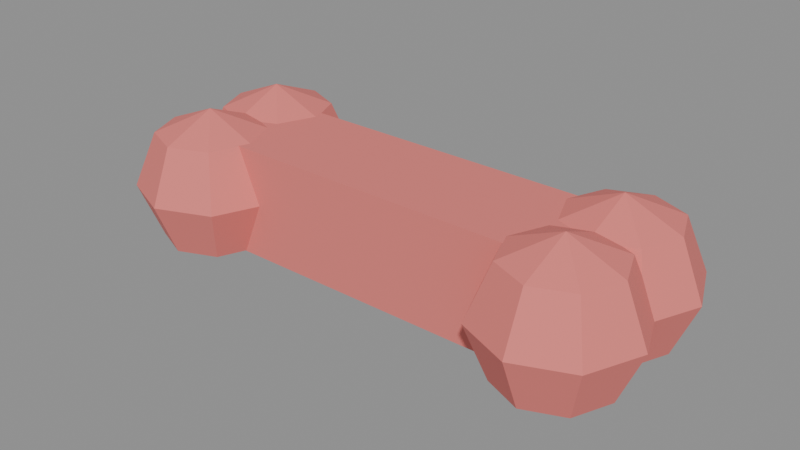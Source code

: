 # Source: PETS_BRINQUEDO_v01.blend  (saved by Blender 4.2.66; exported with 4.5.12 LTS)
import bpy
from mathutils import Matrix  # noqa: F401  (used for matrix-valued properties, if any)

bpy.ops.wm.read_factory_settings(use_empty=True)
scene = bpy.context.scene
scene.name = 'Scene'

# ---- materials (node trees are filled in below, after node groups)
mat_polyroom_pbr = bpy.data.materials.new('Polyroom_PBR')

# ---- material node trees
mat_polyroom_pbr.use_nodes = True; mat_polyroom_pbr.node_tree.nodes.clear()
_N = mat_polyroom_pbr.node_tree.nodes; _L = mat_polyroom_pbr.node_tree.links
n0 = _N.new('ShaderNodeOutputMaterial'); n0.name = 'Material Output'; n0.location = (0, 0)
n1 = _N.new('ShaderNodeBsdfPrincipled'); n1.name = 'Principled BSDF'; n1.location = (0, 0)
n1.inputs[2].default_value = 0.8
n2 = _N.new('ShaderNodeVertexColor'); n2.name = 'Color Attribute'; n2.location = (0, 0)
n2.layer_name = 'Color'
_L.new(n2.outputs[0], n1.inputs[0])
_L.new(n1.outputs[0], n0.inputs[0])
n0.is_active_output = True

# ---- meshes
me_pets_brinquedo_v01 = bpy.data.meshes.new('PETS_BRINQUEDO_v01')
me_pets_brinquedo_v01.from_pydata([(-0.08, -0.025, 0.01), (-0.08, -0.025, 0.06), (-0.08, 0.025, 0.01), (-0.08, 0.025, 0.06), (0.08, -0.025, 0.01), (0.08, -0.025, 0.06), (0.08, 0.025, 0.01), (0.08, 0.025, 0.06), (-0.0725, 0.0375, 0.05975), (-0.06525, 0.04475, 0.035), (-0.0725, 0.0375, 0.01025), (-0.06525, 0.02, 0.05975), (-0.055, 0.02, 0.035), (-0.06525, 0.02, 0.01025), (-0.0725, 0.0025, 0.05975), (-0.06525, -0.004749, 0.035), (-0.0725, 0.0025, 0.01025), (-0.09, -0.004749, 0.05975), (-0.09, -0.015, 0.035), (-0.09, -0.004749, 0.01025), (-0.1075, 0.0025, 0.05975), (-0.1147, -0.004749, 0.035), (-0.1075, 0.0025, 0.01025), (-0.09, 0.02, 0.0), (-0.1147, 0.02, 0.05975), (-0.125, 0.02, 0.035), (-0.1147, 0.02, 0.01025), (-0.1075, 0.0375, 0.05975), (-0.1147, 0.04475, 0.035), (-0.1075, 0.0375, 0.01025), (-0.09, 0.02, 0.07), (-0.09, 0.04475, 0.05975), (-0.09, 0.055, 0.035), (-0.09, 0.04475, 0.01025), (-0.0725, -0.0025, 0.05975), (-0.06525, 0.004749, 0.035), (-0.0725, -0.0025, 0.01025), (-0.06525, -0.02, 0.05975), (-0.055, -0.02, 0.035), (-0.06525, -0.02, 0.01025), (-0.0725, -0.0375, 0.05975), (-0.06525, -0.04475, 0.035), (-0.0725, -0.0375, 0.01025), (-0.09, -0.04475, 0.05975), (-0.09, -0.055, 0.035), (-0.09, -0.04475, 0.01025), (-0.1075, -0.0375, 0.05975), (-0.1147, -0.04475, 0.035), (-0.1075, -0.0375, 0.01025), (-0.09, -0.02, 0.0), (-0.1147, -0.02, 0.05975), (-0.125, -0.02, 0.035), (-0.1147, -0.02, 0.01025), (-0.1075, -0.0025, 0.05975), (-0.1147, 0.004749, 0.035), (-0.1075, -0.0025, 0.01025), (-0.09, -0.02, 0.07), (-0.09, 0.004749, 0.05975), (-0.09, 0.015, 0.035), (-0.09, 0.004749, 0.01025), (0.1075, 0.0375, 0.05975), (0.1147, 0.04475, 0.035), (0.1075, 0.0375, 0.01025), (0.1147, 0.02, 0.05975), (0.125, 0.02, 0.035), (0.1147, 0.02, 0.01025), (0.1075, 0.0025, 0.05975), (0.1147, -0.004749, 0.035), (0.1075, 0.0025, 0.01025), (0.09, -0.004749, 0.05975), (0.09, -0.015, 0.035), (0.09, -0.004749, 0.01025), (0.0725, 0.0025, 0.05975), (0.06525, -0.004749, 0.035), (0.0725, 0.0025, 0.01025), (0.09, 0.02, 0.0), (0.06525, 0.02, 0.05975), (0.055, 0.02, 0.035), (0.06525, 0.02, 0.01025), (0.0725, 0.0375, 0.05975), (0.06525, 0.04475, 0.035), (0.0725, 0.0375, 0.01025), (0.09, 0.02, 0.07), (0.09, 0.04475, 0.05975), (0.09, 0.055, 0.035), (0.09, 0.04475, 0.01025), (0.1075, -0.0025, 0.05975), (0.1147, 0.004749, 0.035), (0.1075, -0.0025, 0.01025), (0.1147, -0.02, 0.05975), (0.125, -0.02, 0.035), (0.1147, -0.02, 0.01025), (0.1075, -0.0375, 0.05975), (0.1147, -0.04475, 0.035), (0.1075, -0.0375, 0.01025), (0.09, -0.04475, 0.05975), (0.09, -0.055, 0.035), (0.09, -0.04475, 0.01025), (0.0725, -0.0375, 0.05975), (0.06525, -0.04475, 0.035), (0.0725, -0.0375, 0.01025), (0.09, -0.02, 0.0), (0.06525, -0.02, 0.05975), (0.055, -0.02, 0.035), (0.06525, -0.02, 0.01025), (0.0725, -0.0025, 0.05975), (0.06525, 0.004749, 0.035), (0.0725, -0.0025, 0.01025), (0.09, -0.02, 0.07), (0.09, 0.004749, 0.05975), (0.09, 0.015, 0.035), (0.09, 0.004749, 0.01025)], [], [(0, 1, 3, 2), (2, 3, 7, 6), (6, 7, 5, 4), (4, 5, 1, 0), (2, 6, 4, 0), (7, 3, 1, 5), (32, 31, 8, 9), (33, 32, 9, 10), (31, 30, 8), (23, 33, 10), (10, 9, 12, 13), (8, 30, 11), (23, 10, 13), (9, 8, 11, 12), (13, 12, 15, 16), (11, 30, 14), (23, 13, 16), (12, 11, 14, 15), (15, 14, 17, 18), (16, 15, 18, 19), (14, 30, 17), (23, 16, 19), (23, 19, 22), (18, 17, 20, 21), (19, 18, 21, 22), (17, 30, 20), (23, 22, 26), (21, 20, 24, 25), (22, 21, 25, 26), (20, 30, 24), (23, 26, 29), (25, 24, 27, 28), (26, 25, 28, 29), (24, 30, 27), (23, 29, 33), (28, 27, 31, 32), (29, 28, 32, 33), (27, 30, 31), (59, 58, 35, 36), (57, 56, 34), (49, 59, 36), (58, 57, 34, 35), (49, 36, 39), (35, 34, 37, 38), (36, 35, 38, 39), (34, 56, 37), (37, 56, 40), (49, 39, 42), (38, 37, 40, 41), (39, 38, 41, 42), (42, 41, 44, 45), (40, 56, 43), (49, 42, 45), (41, 40, 43, 44), (45, 44, 47, 48), (43, 56, 46), (49, 45, 48), (44, 43, 46, 47), (48, 47, 51, 52), (46, 56, 50), (49, 48, 52), (47, 46, 50, 51), (52, 51, 54, 55), (50, 56, 53), (49, 52, 55), (51, 50, 53, 54), (55, 54, 58, 59), (53, 56, 57), (49, 55, 59), (54, 53, 57, 58), (75, 85, 62), (84, 83, 60, 61), (85, 84, 61, 62), (83, 82, 60), (75, 62, 65), (61, 60, 63, 64), (62, 61, 64, 65), (60, 82, 63), (75, 65, 68), (64, 63, 66, 67), (65, 64, 67, 68), (63, 82, 66), (75, 68, 71), (67, 66, 69, 70), (68, 67, 70, 71), (66, 82, 69), (69, 82, 72), (75, 71, 74), (70, 69, 72, 73), (71, 70, 73, 74), (74, 73, 77, 78), (72, 82, 76), (75, 74, 78), (73, 72, 76, 77), (78, 77, 80, 81), (76, 82, 79), (75, 78, 81), (77, 76, 79, 80), (81, 80, 84, 85), (79, 82, 83), (75, 81, 85), (80, 79, 83, 84), (111, 110, 87, 88), (109, 108, 86), (101, 111, 88), (110, 109, 86, 87), (86, 108, 89), (101, 88, 91), (87, 86, 89, 90), (88, 87, 90, 91), (91, 90, 93, 94), (89, 108, 92), (101, 91, 94), (90, 89, 92, 93), (94, 93, 96, 97), (92, 108, 95), (101, 94, 97), (93, 92, 95, 96), (97, 96, 99, 100), (95, 108, 98), (101, 97, 100), (96, 95, 98, 99), (100, 99, 103, 104), (98, 108, 102), (101, 100, 104), (99, 98, 102, 103), (104, 103, 106, 107), (102, 108, 105), (101, 104, 107), (103, 102, 105, 106), (106, 105, 109, 110), (107, 106, 110, 111), (105, 108, 109), (101, 107, 111)])
_uv = me_pets_brinquedo_v01.uv_layers.new(name='UVMap')
_uv.uv.foreach_set('vector', [0.1391, 0.574, 0.008442, 0.574, 0.008442, 0.4433, 0.1391, 0.4433, 0.1391, 0.4265, 0.008442, 0.4265, 0.008442, 0.008442, 0.1391, 0.008442, 0.2866, 0.574, 0.156, 0.574, 0.156, 0.4433, 0.2866, 0.4433, 0.2866, 0.4265, 0.156, 0.4265, 0.156, 0.008442, 0.2866, 0.008442, 0.4341, 0.008442, 0.4341, 0.4265, 0.3035, 0.4265, 0.3035, 0.008442, 0.5816, 0.008442, 0.5816, 0.4265, 0.451, 0.4265, 0.451, 0.008442, 0.6631, 0.0731, 0.6631, 0.008442, 0.7089, 0.008442, 0.7278, 0.0731, 0.6631, 0.1378, 0.6631, 0.0731, 0.7278, 0.0731, 0.7089, 0.1378, 0.7421, 0.5377, 0.8018, 0.5129, 0.7771, 0.5727, 0.8018, 0.7955, 0.8615, 0.8202, 0.8265, 0.8552, 0.3224, 0.5727, 0.3035, 0.508, 0.3681, 0.508, 0.3681, 0.5727, 0.7771, 0.5727, 0.8018, 0.5129, 0.8265, 0.5727, 0.8018, 0.7955, 0.8265, 0.8552, 0.7771, 0.8552, 0.3035, 0.508, 0.3224, 0.4433, 0.3681, 0.4433, 0.3681, 0.508, 0.3681, 0.5727, 0.3681, 0.508, 0.4328, 0.508, 0.4138, 0.5727, 0.8265, 0.5727, 0.8018, 0.5129, 0.8615, 0.5377, 0.8018, 0.7955, 0.7771, 0.8552, 0.7421, 0.8202, 0.3681, 0.508, 0.3681, 0.4433, 0.4138, 0.4433, 0.4328, 0.508, 0.5985, 0.2193, 0.6174, 0.1546, 0.6631, 0.1546, 0.6631, 0.2193, 0.6174, 0.284, 0.5985, 0.2193, 0.6631, 0.2193, 0.6631, 0.284, 0.8615, 0.5377, 0.8018, 0.5129, 0.8615, 0.4882, 0.8018, 0.7955, 0.7421, 0.8202, 0.7421, 0.7707, 0.8018, 0.7955, 0.7421, 0.7707, 0.7771, 0.7357, 0.6631, 0.2193, 0.6631, 0.1546, 0.7089, 0.1546, 0.7278, 0.2193, 0.6631, 0.284, 0.6631, 0.2193, 0.7278, 0.2193, 0.7089, 0.284, 0.8615, 0.4882, 0.8018, 0.5129, 0.8265, 0.4532, 0.8018, 0.7955, 0.7771, 0.7357, 0.8265, 0.7357, 0.4497, 0.508, 0.4686, 0.4433, 0.5143, 0.4433, 0.5143, 0.508, 0.4686, 0.5727, 0.4497, 0.508, 0.5143, 0.508, 0.5143, 0.5727, 0.8265, 0.4532, 0.8018, 0.5129, 0.7771, 0.4532, 0.8018, 0.7955, 0.8265, 0.7357, 0.8615, 0.7707, 0.5143, 0.508, 0.5143, 0.4433, 0.56, 0.4433, 0.579, 0.508, 0.5143, 0.5727, 0.5143, 0.508, 0.579, 0.508, 0.56, 0.5727, 0.7771, 0.4532, 0.8018, 0.5129, 0.7421, 0.4882, 0.8018, 0.7955, 0.8615, 0.7707, 0.8615, 0.8202, 0.5985, 0.0731, 0.6174, 0.008442, 0.6631, 0.008442, 0.6631, 0.0731, 0.6174, 0.1378, 0.5985, 0.0731, 0.6631, 0.0731, 0.6631, 0.1378, 0.7421, 0.4882, 0.8018, 0.5129, 0.7421, 0.5377, 0.3681, 0.865, 0.3681, 0.8004, 0.4328, 0.8004, 0.4138, 0.865, 0.683, 0.4203, 0.6582, 0.3606, 0.718, 0.3853, 0.8044, 0.06818, 0.7447, 0.09292, 0.7447, 0.04343, 0.3681, 0.8004, 0.3681, 0.7357, 0.4138, 0.7357, 0.4328, 0.8004, 0.8044, 0.06818, 0.7447, 0.04343, 0.7797, 0.008442, 0.3035, 0.6542, 0.3224, 0.5895, 0.3681, 0.5895, 0.3681, 0.6542, 0.3224, 0.7188, 0.3035, 0.6542, 0.3681, 0.6542, 0.3681, 0.7188, 0.718, 0.3853, 0.6582, 0.3606, 0.718, 0.3358, 0.718, 0.3358, 0.6582, 0.3606, 0.683, 0.3008, 0.8044, 0.06818, 0.7797, 0.008442, 0.8292, 0.008442, 0.3681, 0.6542, 0.3681, 0.5895, 0.4138, 0.5895, 0.4328, 0.6542, 0.3681, 0.7188, 0.3681, 0.6542, 0.4328, 0.6542, 0.4138, 0.7188, 0.6148, 0.865, 0.5959, 0.8004, 0.6605, 0.8004, 0.6605, 0.865, 0.683, 0.3008, 0.6582, 0.3606, 0.6335, 0.3008, 0.8044, 0.06818, 0.8292, 0.008442, 0.8642, 0.04343, 0.5959, 0.8004, 0.6148, 0.7357, 0.6605, 0.7357, 0.6605, 0.8004, 0.6605, 0.865, 0.6605, 0.8004, 0.7252, 0.8004, 0.7062, 0.865, 0.6335, 0.3008, 0.6582, 0.3606, 0.5985, 0.3358, 0.8044, 0.06818, 0.8642, 0.04343, 0.8642, 0.09292, 0.6605, 0.8004, 0.6605, 0.7357, 0.7062, 0.7357, 0.7252, 0.8004, 0.4686, 0.7188, 0.4497, 0.6542, 0.5143, 0.6542, 0.5143, 0.7188, 0.5985, 0.3358, 0.6582, 0.3606, 0.5985, 0.3853, 0.8044, 0.06818, 0.8642, 0.09292, 0.8292, 0.1279, 0.4497, 0.6542, 0.4686, 0.5895, 0.5143, 0.5895, 0.5143, 0.6542, 0.5143, 0.7188, 0.5143, 0.6542, 0.579, 0.6542, 0.56, 0.7188, 0.5985, 0.3853, 0.6582, 0.3606, 0.6335, 0.4203, 0.8044, 0.06818, 0.8292, 0.1279, 0.7797, 0.1279, 0.5143, 0.6542, 0.5143, 0.5895, 0.56, 0.5895, 0.579, 0.6542, 0.3224, 0.865, 0.3035, 0.8004, 0.3681, 0.8004, 0.3681, 0.865, 0.6335, 0.4203, 0.6582, 0.3606, 0.683, 0.4203, 0.8044, 0.06818, 0.7797, 0.1279, 0.7447, 0.09292, 0.3035, 0.8004, 0.3224, 0.7357, 0.3681, 0.7357, 0.3681, 0.8004, 0.8044, 0.2045, 0.7447, 0.2293, 0.7447, 0.1798, 0.5143, 0.8004, 0.5143, 0.7357, 0.56, 0.7357, 0.579, 0.8004, 0.5143, 0.865, 0.5143, 0.8004, 0.579, 0.8004, 0.56, 0.865, 0.9907, 0.3853, 0.9309, 0.3606, 0.9907, 0.3358, 0.8044, 0.2045, 0.7447, 0.1798, 0.7797, 0.1448, 0.156, 0.6555, 0.1749, 0.5908, 0.2206, 0.5908, 0.2206, 0.6555, 0.1749, 0.7202, 0.156, 0.6555, 0.2206, 0.6555, 0.2206, 0.7202, 0.9907, 0.3358, 0.9309, 0.3606, 0.9557, 0.3008, 0.8044, 0.2045, 0.7797, 0.1448, 0.8292, 0.1448, 0.2206, 0.6555, 0.2206, 0.5908, 0.2663, 0.5908, 0.2853, 0.6555, 0.2206, 0.7202, 0.2206, 0.6555, 0.2853, 0.6555, 0.2663, 0.7202, 0.9557, 0.3008, 0.9309, 0.3606, 0.9062, 0.3008, 0.8044, 0.2045, 0.8292, 0.1448, 0.8642, 0.1798, 0.009754, 0.8017, 0.02869, 0.737, 0.07441, 0.737, 0.07441, 0.8017, 0.02869, 0.8664, 0.009754, 0.8017, 0.07441, 0.8017, 0.07441, 0.8664, 0.9062, 0.3008, 0.9309, 0.3606, 0.8712, 0.3358, 0.8712, 0.3358, 0.9309, 0.3606, 0.8712, 0.3853, 0.8044, 0.2045, 0.8642, 0.1798, 0.8642, 0.2293, 0.07441, 0.8017, 0.07441, 0.737, 0.1201, 0.737, 0.1391, 0.8017, 0.07441, 0.8664, 0.07441, 0.8017, 0.1391, 0.8017, 0.1201, 0.8664, 0.02869, 0.7202, 0.009754, 0.6555, 0.07441, 0.6555, 0.07441, 0.7202, 0.8712, 0.3853, 0.9309, 0.3606, 0.9062, 0.4203, 0.8044, 0.2045, 0.8642, 0.2293, 0.8292, 0.2643, 0.009754, 0.6555, 0.02869, 0.5908, 0.07441, 0.5908, 0.07441, 0.6555, 0.07441, 0.7202, 0.07441, 0.6555, 0.1391, 0.6555, 0.1201, 0.7202, 0.9062, 0.4203, 0.9309, 0.3606, 0.9557, 0.4203, 0.8044, 0.2045, 0.8292, 0.2643, 0.7797, 0.2643, 0.07441, 0.6555, 0.07441, 0.5908, 0.1201, 0.5908, 0.1391, 0.6555, 0.4686, 0.865, 0.4497, 0.8004, 0.5143, 0.8004, 0.5143, 0.865, 0.9557, 0.4203, 0.9309, 0.3606, 0.9907, 0.3853, 0.8044, 0.2045, 0.7797, 0.2643, 0.7447, 0.2293, 0.4497, 0.8004, 0.4686, 0.7357, 0.5143, 0.7357, 0.5143, 0.8004, 0.2206, 0.8664, 0.2206, 0.8017, 0.2853, 0.8017, 0.2663, 0.8664, 0.7421, 0.9566, 0.8018, 0.9318, 0.7771, 0.9916, 0.7946, 0.3606, 0.8193, 0.4203, 0.7698, 0.4203, 0.2206, 0.8017, 0.2206, 0.737, 0.2663, 0.737, 0.2853, 0.8017, 0.7771, 0.9916, 0.8018, 0.9318, 0.8265, 0.9916, 0.7946, 0.3606, 0.7698, 0.4203, 0.7348, 0.3853, 0.5959, 0.508, 0.6148, 0.4433, 0.6605, 0.4433, 0.6605, 0.508, 0.6148, 0.5727, 0.5959, 0.508, 0.6605, 0.508, 0.6605, 0.5727, 0.6605, 0.5727, 0.6605, 0.508, 0.7252, 0.508, 0.7062, 0.5727, 0.8265, 0.9916, 0.8018, 0.9318, 0.8615, 0.9566, 0.7946, 0.3606, 0.7348, 0.3853, 0.7348, 0.3358, 0.6605, 0.508, 0.6605, 0.4433, 0.7062, 0.4433, 0.7252, 0.508, 0.761, 0.7188, 0.7421, 0.6542, 0.8067, 0.6542, 0.8067, 0.7188, 0.8615, 0.9566, 0.8018, 0.9318, 0.8615, 0.9071, 0.7946, 0.3606, 0.7348, 0.3358, 0.7698, 0.3008, 0.7421, 0.6542, 0.761, 0.5895, 0.8067, 0.5895, 0.8067, 0.6542, 0.8067, 0.7188, 0.8067, 0.6542, 0.8714, 0.6542, 0.8524, 0.7188, 0.8615, 0.9071, 0.8018, 0.9318, 0.8265, 0.8721, 0.7946, 0.3606, 0.7698, 0.3008, 0.8193, 0.3008, 0.8067, 0.6542, 0.8067, 0.5895, 0.8524, 0.5895, 0.8714, 0.6542, 0.6148, 0.7188, 0.5959, 0.6542, 0.6605, 0.6542, 0.6605, 0.7188, 0.8265, 0.8721, 0.8018, 0.9318, 0.7771, 0.8721, 0.7946, 0.3606, 0.8193, 0.3008, 0.8543, 0.3358, 0.5959, 0.6542, 0.6148, 0.5895, 0.6605, 0.5895, 0.6605, 0.6542, 0.6605, 0.7188, 0.6605, 0.6542, 0.7252, 0.6542, 0.7062, 0.7188, 0.7771, 0.8721, 0.8018, 0.9318, 0.7421, 0.9071, 0.7946, 0.3606, 0.8543, 0.3358, 0.8543, 0.3853, 0.6605, 0.6542, 0.6605, 0.5895, 0.7062, 0.5895, 0.7252, 0.6542, 0.156, 0.8017, 0.1749, 0.737, 0.2206, 0.737, 0.2206, 0.8017, 0.1749, 0.8664, 0.156, 0.8017, 0.2206, 0.8017, 0.2206, 0.8664, 0.7421, 0.9071, 0.8018, 0.9318, 0.7421, 0.9566, 0.7946, 0.3606, 0.8543, 0.3853, 0.8193, 0.4203])
_ca = me_pets_brinquedo_v01.color_attributes.new('Color', 'FLOAT_COLOR', 'POINT')
_ca.data.foreach_set('color', [0.8, 0.2, 0.18, 1.0, 0.8, 0.2, 0.18, 1.0, 0.8, 0.2, 0.18, 1.0, 0.8, 0.2, 0.18, 1.0, 0.8, 0.2, 0.18, 1.0, 0.8, 0.2, 0.18, 1.0, 0.8, 0.2, 0.18, 1.0, 0.8, 0.2, 0.18, 1.0, 0.8, 0.2, 0.18, 1.0, 0.8, 0.2, 0.18, 1.0, 0.8, 0.2, 0.18, 1.0, 0.8, 0.2, 0.18, 1.0, 0.8, 0.2, 0.18, 1.0, 0.8, 0.2, 0.18, 1.0, 0.8, 0.2, 0.18, 1.0, 0.8, 0.2, 0.18, 1.0, 0.8, 0.2, 0.18, 1.0, 0.8, 0.2, 0.18, 1.0, 0.8, 0.2, 0.18, 1.0, 0.8, 0.2, 0.18, 1.0, 0.8, 0.2, 0.18, 1.0, 0.8, 0.2, 0.18, 1.0, 0.8, 0.2, 0.18, 1.0, 0.8, 0.2, 0.18, 1.0, 0.8, 0.2, 0.18, 1.0, 0.8, 0.2, 0.18, 1.0, 0.8, 0.2, 0.18, 1.0, 0.8, 0.2, 0.18, 1.0, 0.8, 0.2, 0.18, 1.0, 0.8, 0.2, 0.18, 1.0, 0.8, 0.2, 0.18, 1.0, 0.8, 0.2, 0.18, 1.0, 0.8, 0.2, 0.18, 1.0, 0.8, 0.2, 0.18, 1.0, 0.8, 0.2, 0.18, 1.0, 0.8, 0.2, 0.18, 1.0, 0.8, 0.2, 0.18, 1.0, 0.8, 0.2, 0.18, 1.0, 0.8, 0.2, 0.18, 1.0, 0.8, 0.2, 0.18, 1.0, 0.8, 0.2, 0.18, 1.0, 0.8, 0.2, 0.18, 1.0, 0.8, 0.2, 0.18, 1.0, 0.8, 0.2, 0.18, 1.0, 0.8, 0.2, 0.18, 1.0, 0.8, 0.2, 0.18, 1.0, 0.8, 0.2, 0.18, 1.0, 0.8, 0.2, 0.18, 1.0, 0.8, 0.2, 0.18, 1.0, 0.8, 0.2, 0.18, 1.0, 0.8, 0.2, 0.18, 1.0, 0.8, 0.2, 0.18, 1.0, 0.8, 0.2, 0.18, 1.0, 0.8, 0.2, 0.18, 1.0, 0.8, 0.2, 0.18, 1.0, 0.8, 0.2, 0.18, 1.0, 0.8, 0.2, 0.18, 1.0, 0.8, 0.2, 0.18, 1.0, 0.8, 0.2, 0.18, 1.0, 0.8, 0.2, 0.18, 1.0, 0.8, 0.2, 0.18, 1.0, 0.8, 0.2, 0.18, 1.0, 0.8, 0.2, 0.18, 1.0, 0.8, 0.2, 0.18, 1.0, 0.8, 0.2, 0.18, 1.0, 0.8, 0.2, 0.18, 1.0, 0.8, 0.2, 0.18, 1.0, 0.8, 0.2, 0.18, 1.0, 0.8, 0.2, 0.18, 1.0, 0.8, 0.2, 0.18, 1.0, 0.8, 0.2, 0.18, 1.0, 0.8, 0.2, 0.18, 1.0, 0.8, 0.2, 0.18, 1.0, 0.8, 0.2, 0.18, 1.0, 0.8, 0.2, 0.18, 1.0, 0.8, 0.2, 0.18, 1.0, 0.8, 0.2, 0.18, 1.0, 0.8, 0.2, 0.18, 1.0, 0.8, 0.2, 0.18, 1.0, 0.8, 0.2, 0.18, 1.0, 0.8, 0.2, 0.18, 1.0, 0.8, 0.2, 0.18, 1.0, 0.8, 0.2, 0.18, 1.0, 0.8, 0.2, 0.18, 1.0, 0.8, 0.2, 0.18, 1.0, 0.8, 0.2, 0.18, 1.0, 0.8, 0.2, 0.18, 1.0, 0.8, 0.2, 0.18, 1.0, 0.8, 0.2, 0.18, 1.0, 0.8, 0.2, 0.18, 1.0, 0.8, 0.2, 0.18, 1.0, 0.8, 0.2, 0.18, 1.0, 0.8, 0.2, 0.18, 1.0, 0.8, 0.2, 0.18, 1.0, 0.8, 0.2, 0.18, 1.0, 0.8, 0.2, 0.18, 1.0, 0.8, 0.2, 0.18, 1.0, 0.8, 0.2, 0.18, 1.0, 0.8, 0.2, 0.18, 1.0, 0.8, 0.2, 0.18, 1.0, 0.8, 0.2, 0.18, 1.0, 0.8, 0.2, 0.18, 1.0, 0.8, 0.2, 0.18, 1.0, 0.8, 0.2, 0.18, 1.0, 0.8, 0.2, 0.18, 1.0, 0.8, 0.2, 0.18, 1.0, 0.8, 0.2, 0.18, 1.0, 0.8, 0.2, 0.18, 1.0, 0.8, 0.2, 0.18, 1.0, 0.8, 0.2, 0.18, 1.0, 0.8, 0.2, 0.18, 1.0, 0.8, 0.2, 0.18, 1.0])
me_pets_brinquedo_v01.materials.append(mat_polyroom_pbr)
me_pets_brinquedo_v01.update()

# ---- objects
ob_pets_brinquedo_v01 = bpy.data.objects.new('PETS_BRINQUEDO_v01', me_pets_brinquedo_v01)

# ---- transforms, parenting, visibility, modifiers, constraints
ob_pets_brinquedo_v01.location = (0.0, 0.0, 0.0)

# ---- collection membership
scene.collection.objects.link(ob_pets_brinquedo_v01)

# ---- scene / render settings (as saved in the file)
scene.frame_start = 1; scene.frame_end = 250; scene.frame_set(1)
scene.render.engine = 'BLENDER_EEVEE_NEXT'
bpy.context.view_layer.update()

# ---- added for rendering (the .blend has no active camera and no usable light): camera, sun + grey world if the file has none
cam_auto = bpy.data.cameras.new('AutoCamera')
cam_auto.lens = 50.0
cam_auto.sensor_width = 36.0
cam_auto.clip_end = 1000.0
ob_auto_camera = bpy.data.objects.new('AutoCamera', cam_auto)
scene.collection.objects.link(ob_auto_camera)
ob_auto_camera.location = (0.260874, -0.313049, 0.243699)
ob_auto_camera.rotation_euler = (1.09748, -7.21219e-08, 0.694738)
scene.camera = ob_auto_camera
light_auto_sun = bpy.data.lights.new('AutoSun', 'SUN')
light_auto_sun.energy = 3.0
light_auto_sun.angle = 0.0523599
ob_auto_sun = bpy.data.objects.new('AutoSun', light_auto_sun)
scene.collection.objects.link(ob_auto_sun)
ob_auto_sun.rotation_euler = (0.872665, 0.174533, 0.523599)
if scene.world is None:
    world_auto = bpy.data.worlds.new('AutoWorld')
    world_auto.color = (0.3, 0.3, 0.3)
    scene.world = world_auto
bpy.context.view_layer.update()
